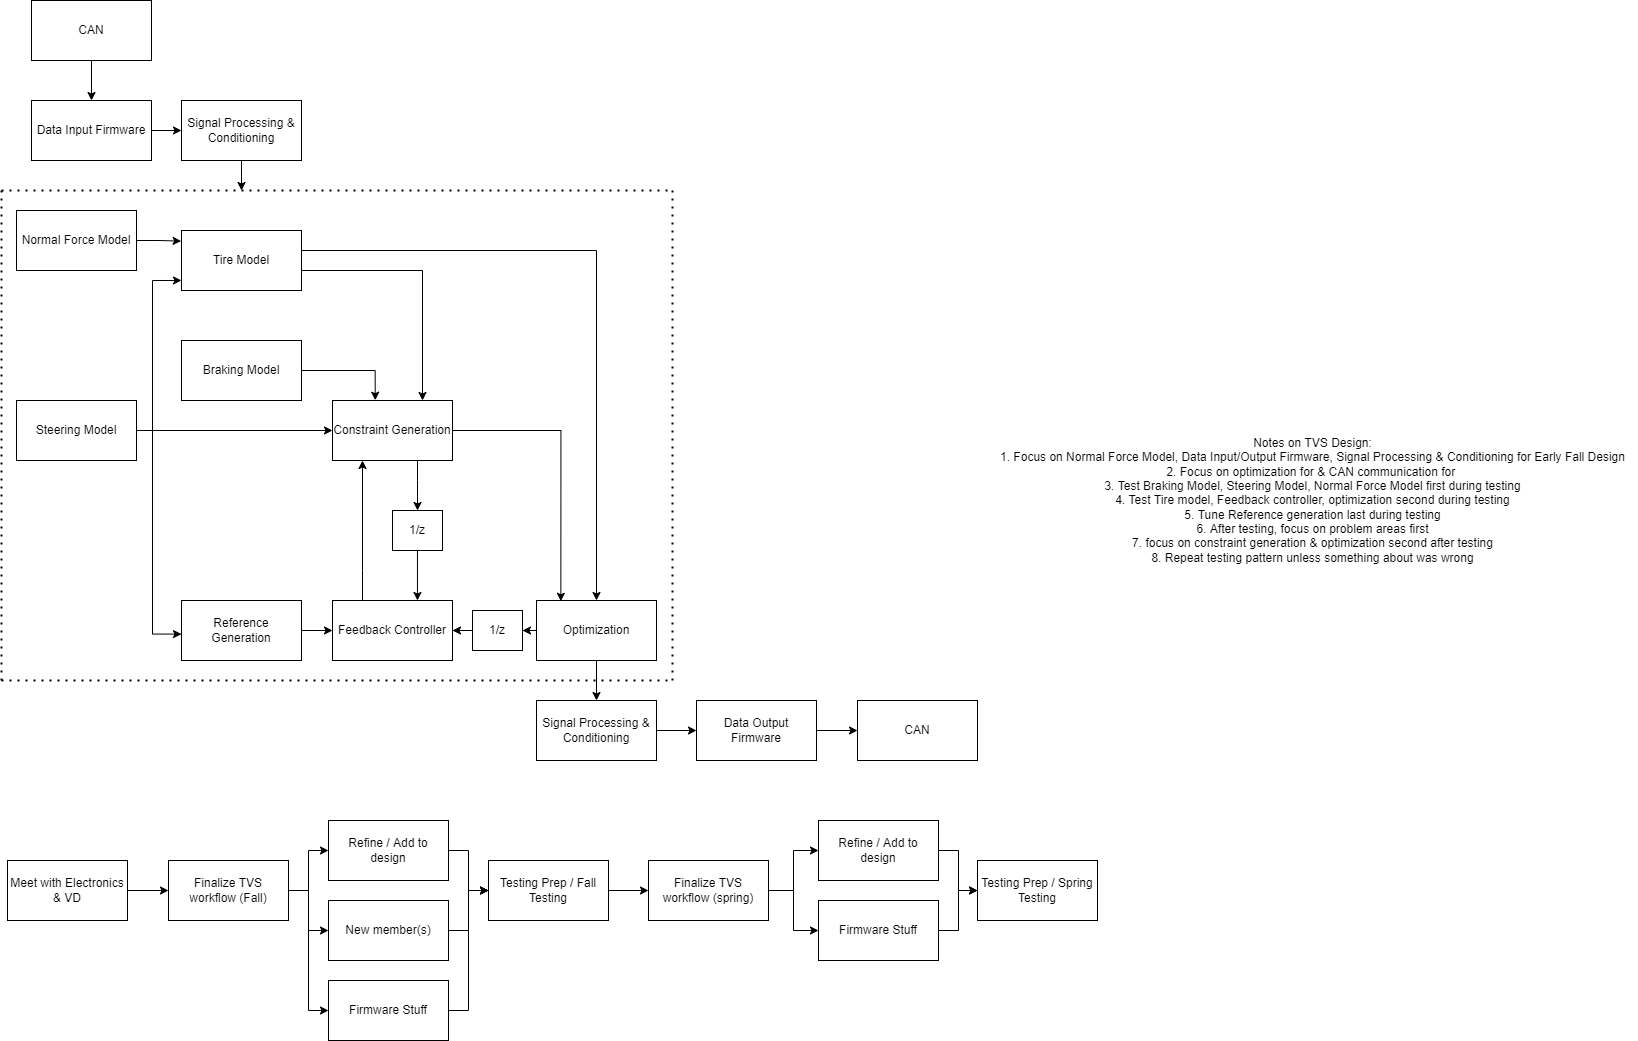

The diagram above was exported from draw.io. Its source (the exported page's mxGraphModel, read from the mxfile embedded in the PNG):
<mxGraphModel dx="2301" dy="1107" grid="1" gridSize="10" guides="1" tooltips="1" connect="1" arrows="1" fold="1" page="1" pageScale="1" pageWidth="850" pageHeight="1100" math="0" shadow="0">
  <root>
    <mxCell id="0" />
    <mxCell id="1" parent="0" />
    <mxCell id="R44gsY_AtcIbJNFTli3T-55" style="edgeStyle=orthogonalEdgeStyle;rounded=0;orthogonalLoop=1;jettySize=auto;html=1;entryX=-0.003;entryY=0.177;entryDx=0;entryDy=0;entryPerimeter=0;" parent="1" source="R44gsY_AtcIbJNFTli3T-1" target="R44gsY_AtcIbJNFTli3T-2" edge="1">
      <mxGeometry relative="1" as="geometry" />
    </mxCell>
    <mxCell id="R44gsY_AtcIbJNFTli3T-1" value="Normal Force Model" style="rounded=0;whiteSpace=wrap;html=1;" parent="1" vertex="1">
      <mxGeometry x="29" y="220" width="120" height="60" as="geometry" />
    </mxCell>
    <mxCell id="R44gsY_AtcIbJNFTli3T-22" style="edgeStyle=orthogonalEdgeStyle;rounded=0;orthogonalLoop=1;jettySize=auto;html=1;" parent="1" source="R44gsY_AtcIbJNFTli3T-2" target="R44gsY_AtcIbJNFTli3T-7" edge="1">
      <mxGeometry relative="1" as="geometry">
        <Array as="points">
          <mxPoint x="609" y="260" />
        </Array>
      </mxGeometry>
    </mxCell>
    <mxCell id="R44gsY_AtcIbJNFTli3T-56" style="edgeStyle=orthogonalEdgeStyle;rounded=0;orthogonalLoop=1;jettySize=auto;html=1;entryX=0.75;entryY=0;entryDx=0;entryDy=0;" parent="1" source="R44gsY_AtcIbJNFTli3T-2" target="R44gsY_AtcIbJNFTli3T-6" edge="1">
      <mxGeometry relative="1" as="geometry">
        <Array as="points">
          <mxPoint x="435" y="280" />
        </Array>
      </mxGeometry>
    </mxCell>
    <mxCell id="R44gsY_AtcIbJNFTli3T-2" value="Tire Model" style="rounded=0;whiteSpace=wrap;html=1;" parent="1" vertex="1">
      <mxGeometry x="194" y="240" width="120" height="60" as="geometry" />
    </mxCell>
    <mxCell id="R44gsY_AtcIbJNFTli3T-57" style="edgeStyle=orthogonalEdgeStyle;rounded=0;orthogonalLoop=1;jettySize=auto;html=1;entryX=0.356;entryY=-0.005;entryDx=0;entryDy=0;entryPerimeter=0;" parent="1" source="R44gsY_AtcIbJNFTli3T-3" target="R44gsY_AtcIbJNFTli3T-6" edge="1">
      <mxGeometry relative="1" as="geometry" />
    </mxCell>
    <mxCell id="R44gsY_AtcIbJNFTli3T-3" value="Braking Model" style="rounded=0;whiteSpace=wrap;html=1;" parent="1" vertex="1">
      <mxGeometry x="194" y="350" width="120" height="60" as="geometry" />
    </mxCell>
    <mxCell id="R44gsY_AtcIbJNFTli3T-25" style="edgeStyle=orthogonalEdgeStyle;rounded=0;orthogonalLoop=1;jettySize=auto;html=1;entryX=0;entryY=0.5;entryDx=0;entryDy=0;" parent="1" source="R44gsY_AtcIbJNFTli3T-4" target="R44gsY_AtcIbJNFTli3T-5" edge="1">
      <mxGeometry relative="1" as="geometry" />
    </mxCell>
    <mxCell id="R44gsY_AtcIbJNFTli3T-4" value="Reference Generation" style="rounded=0;whiteSpace=wrap;html=1;" parent="1" vertex="1">
      <mxGeometry x="194" y="610" width="120" height="60" as="geometry" />
    </mxCell>
    <mxCell id="R44gsY_AtcIbJNFTli3T-64" style="edgeStyle=orthogonalEdgeStyle;rounded=0;orthogonalLoop=1;jettySize=auto;html=1;entryX=0.25;entryY=1;entryDx=0;entryDy=0;" parent="1" source="R44gsY_AtcIbJNFTli3T-5" target="R44gsY_AtcIbJNFTli3T-6" edge="1">
      <mxGeometry relative="1" as="geometry">
        <Array as="points">
          <mxPoint x="375" y="580" />
          <mxPoint x="375" y="580" />
        </Array>
      </mxGeometry>
    </mxCell>
    <mxCell id="R44gsY_AtcIbJNFTli3T-5" value="Feedback Controller" style="rounded=0;whiteSpace=wrap;html=1;" parent="1" vertex="1">
      <mxGeometry x="345" y="610" width="120" height="60" as="geometry" />
    </mxCell>
    <mxCell id="R44gsY_AtcIbJNFTli3T-31" style="edgeStyle=orthogonalEdgeStyle;rounded=0;orthogonalLoop=1;jettySize=auto;html=1;entryX=0.203;entryY=0.013;entryDx=0;entryDy=0;entryPerimeter=0;" parent="1" source="R44gsY_AtcIbJNFTli3T-6" target="R44gsY_AtcIbJNFTli3T-7" edge="1">
      <mxGeometry relative="1" as="geometry" />
    </mxCell>
    <mxCell id="R44gsY_AtcIbJNFTli3T-65" style="edgeStyle=orthogonalEdgeStyle;rounded=0;orthogonalLoop=1;jettySize=auto;html=1;" parent="1" source="R44gsY_AtcIbJNFTli3T-6" target="R44gsY_AtcIbJNFTli3T-66" edge="1">
      <mxGeometry relative="1" as="geometry">
        <mxPoint x="405" y="510" as="targetPoint" />
        <Array as="points">
          <mxPoint x="430" y="490" />
          <mxPoint x="430" y="490" />
        </Array>
      </mxGeometry>
    </mxCell>
    <mxCell id="R44gsY_AtcIbJNFTli3T-6" value="Constraint Generation" style="rounded=0;whiteSpace=wrap;html=1;" parent="1" vertex="1">
      <mxGeometry x="345" y="410" width="120" height="60" as="geometry" />
    </mxCell>
    <mxCell id="R44gsY_AtcIbJNFTli3T-39" style="edgeStyle=orthogonalEdgeStyle;rounded=0;orthogonalLoop=1;jettySize=auto;html=1;" parent="1" source="R44gsY_AtcIbJNFTli3T-7" target="R44gsY_AtcIbJNFTli3T-11" edge="1">
      <mxGeometry relative="1" as="geometry" />
    </mxCell>
    <mxCell id="R44gsY_AtcIbJNFTli3T-53" style="edgeStyle=orthogonalEdgeStyle;rounded=0;orthogonalLoop=1;jettySize=auto;html=1;entryX=1;entryY=0.5;entryDx=0;entryDy=0;" parent="1" source="R44gsY_AtcIbJNFTli3T-7" target="R44gsY_AtcIbJNFTli3T-52" edge="1">
      <mxGeometry relative="1" as="geometry" />
    </mxCell>
    <mxCell id="R44gsY_AtcIbJNFTli3T-7" value="Optimization" style="rounded=0;whiteSpace=wrap;html=1;" parent="1" vertex="1">
      <mxGeometry x="549" y="610" width="120" height="60" as="geometry" />
    </mxCell>
    <mxCell id="R44gsY_AtcIbJNFTli3T-12" style="edgeStyle=orthogonalEdgeStyle;rounded=0;orthogonalLoop=1;jettySize=auto;html=1;entryX=0;entryY=0.5;entryDx=0;entryDy=0;" parent="1" source="R44gsY_AtcIbJNFTli3T-8" target="R44gsY_AtcIbJNFTli3T-10" edge="1">
      <mxGeometry relative="1" as="geometry" />
    </mxCell>
    <mxCell id="R44gsY_AtcIbJNFTli3T-8" value="Data Input Firmware" style="rounded=0;whiteSpace=wrap;html=1;" parent="1" vertex="1">
      <mxGeometry x="44" y="110" width="120" height="60" as="geometry" />
    </mxCell>
    <mxCell id="VjJpJ5FYbHHWtquq7V1z-31" style="edgeStyle=orthogonalEdgeStyle;rounded=0;orthogonalLoop=1;jettySize=auto;html=1;entryX=0;entryY=0.5;entryDx=0;entryDy=0;" edge="1" parent="1" source="R44gsY_AtcIbJNFTli3T-9" target="R44gsY_AtcIbJNFTli3T-48">
      <mxGeometry relative="1" as="geometry" />
    </mxCell>
    <mxCell id="R44gsY_AtcIbJNFTli3T-9" value="Data Output Firmware" style="rounded=0;whiteSpace=wrap;html=1;" parent="1" vertex="1">
      <mxGeometry x="709" y="710" width="120" height="60" as="geometry" />
    </mxCell>
    <mxCell id="R44gsY_AtcIbJNFTli3T-10" value="Signal Processing &amp;amp; Conditioning" style="rounded=0;whiteSpace=wrap;html=1;" parent="1" vertex="1">
      <mxGeometry x="194" y="110" width="120" height="60" as="geometry" />
    </mxCell>
    <mxCell id="R44gsY_AtcIbJNFTli3T-13" style="edgeStyle=orthogonalEdgeStyle;rounded=0;orthogonalLoop=1;jettySize=auto;html=1;" parent="1" source="R44gsY_AtcIbJNFTli3T-11" target="R44gsY_AtcIbJNFTli3T-9" edge="1">
      <mxGeometry relative="1" as="geometry" />
    </mxCell>
    <mxCell id="R44gsY_AtcIbJNFTli3T-11" value="Signal Processing &amp;amp; Conditioning" style="rounded=0;whiteSpace=wrap;html=1;" parent="1" vertex="1">
      <mxGeometry x="549" y="710" width="120" height="60" as="geometry" />
    </mxCell>
    <mxCell id="R44gsY_AtcIbJNFTli3T-33" style="edgeStyle=orthogonalEdgeStyle;rounded=0;orthogonalLoop=1;jettySize=auto;html=1;entryX=0;entryY=0.5;entryDx=0;entryDy=0;" parent="1" source="R44gsY_AtcIbJNFTli3T-17" target="R44gsY_AtcIbJNFTli3T-6" edge="1">
      <mxGeometry relative="1" as="geometry">
        <Array as="points">
          <mxPoint x="139" y="440" />
          <mxPoint x="139" y="440" />
        </Array>
      </mxGeometry>
    </mxCell>
    <mxCell id="R44gsY_AtcIbJNFTli3T-34" style="edgeStyle=orthogonalEdgeStyle;rounded=0;orthogonalLoop=1;jettySize=auto;html=1;entryX=0;entryY=0.833;entryDx=0;entryDy=0;entryPerimeter=0;" parent="1" source="R44gsY_AtcIbJNFTli3T-17" target="R44gsY_AtcIbJNFTli3T-2" edge="1">
      <mxGeometry relative="1" as="geometry">
        <Array as="points">
          <mxPoint x="165" y="440" />
          <mxPoint x="165" y="290" />
        </Array>
      </mxGeometry>
    </mxCell>
    <mxCell id="R44gsY_AtcIbJNFTli3T-51" style="edgeStyle=orthogonalEdgeStyle;rounded=0;orthogonalLoop=1;jettySize=auto;html=1;entryX=0;entryY=0.56;entryDx=0;entryDy=0;entryPerimeter=0;" parent="1" source="R44gsY_AtcIbJNFTli3T-17" target="R44gsY_AtcIbJNFTli3T-4" edge="1">
      <mxGeometry relative="1" as="geometry">
        <Array as="points">
          <mxPoint x="165" y="440" />
          <mxPoint x="165" y="644" />
        </Array>
      </mxGeometry>
    </mxCell>
    <mxCell id="R44gsY_AtcIbJNFTli3T-17" value="Steering Model" style="rounded=0;whiteSpace=wrap;html=1;" parent="1" vertex="1">
      <mxGeometry x="29" y="410" width="120" height="60" as="geometry" />
    </mxCell>
    <mxCell id="R44gsY_AtcIbJNFTli3T-40" value="" style="endArrow=none;dashed=1;html=1;dashPattern=1 3;strokeWidth=2;rounded=0;" parent="1" edge="1">
      <mxGeometry width="50" height="50" relative="1" as="geometry">
        <mxPoint x="14" y="200" as="sourcePoint" />
        <mxPoint x="685" y="200" as="targetPoint" />
      </mxGeometry>
    </mxCell>
    <mxCell id="R44gsY_AtcIbJNFTli3T-41" value="" style="endArrow=none;dashed=1;html=1;dashPattern=1 3;strokeWidth=2;rounded=0;" parent="1" edge="1">
      <mxGeometry width="50" height="50" relative="1" as="geometry">
        <mxPoint x="14" y="690" as="sourcePoint" />
        <mxPoint x="685" y="690" as="targetPoint" />
      </mxGeometry>
    </mxCell>
    <mxCell id="R44gsY_AtcIbJNFTli3T-42" value="" style="endArrow=none;dashed=1;html=1;dashPattern=1 3;strokeWidth=2;rounded=0;" parent="1" edge="1">
      <mxGeometry width="50" height="50" relative="1" as="geometry">
        <mxPoint x="14" y="690" as="sourcePoint" />
        <mxPoint x="14" y="200" as="targetPoint" />
      </mxGeometry>
    </mxCell>
    <mxCell id="R44gsY_AtcIbJNFTli3T-43" value="" style="endArrow=none;dashed=1;html=1;dashPattern=1 3;strokeWidth=2;rounded=0;" parent="1" edge="1">
      <mxGeometry width="50" height="50" relative="1" as="geometry">
        <mxPoint x="685" y="690" as="sourcePoint" />
        <mxPoint x="685" y="200" as="targetPoint" />
      </mxGeometry>
    </mxCell>
    <mxCell id="R44gsY_AtcIbJNFTli3T-45" value="" style="endArrow=classic;html=1;rounded=0;exitX=0.5;exitY=1;exitDx=0;exitDy=0;" parent="1" source="R44gsY_AtcIbJNFTli3T-10" edge="1">
      <mxGeometry width="50" height="50" relative="1" as="geometry">
        <mxPoint x="394" y="170" as="sourcePoint" />
        <mxPoint x="254" y="200" as="targetPoint" />
      </mxGeometry>
    </mxCell>
    <mxCell id="R44gsY_AtcIbJNFTli3T-47" style="edgeStyle=orthogonalEdgeStyle;rounded=0;orthogonalLoop=1;jettySize=auto;html=1;" parent="1" source="R44gsY_AtcIbJNFTli3T-46" target="R44gsY_AtcIbJNFTli3T-8" edge="1">
      <mxGeometry relative="1" as="geometry" />
    </mxCell>
    <mxCell id="R44gsY_AtcIbJNFTli3T-46" value="CAN" style="rounded=0;whiteSpace=wrap;html=1;" parent="1" vertex="1">
      <mxGeometry x="44" y="10" width="120" height="60" as="geometry" />
    </mxCell>
    <mxCell id="R44gsY_AtcIbJNFTli3T-48" value="CAN" style="rounded=0;whiteSpace=wrap;html=1;" parent="1" vertex="1">
      <mxGeometry x="870" y="710" width="120" height="60" as="geometry" />
    </mxCell>
    <mxCell id="R44gsY_AtcIbJNFTli3T-54" style="edgeStyle=orthogonalEdgeStyle;rounded=0;orthogonalLoop=1;jettySize=auto;html=1;entryX=1;entryY=0.5;entryDx=0;entryDy=0;" parent="1" source="R44gsY_AtcIbJNFTli3T-52" target="R44gsY_AtcIbJNFTli3T-5" edge="1">
      <mxGeometry relative="1" as="geometry" />
    </mxCell>
    <mxCell id="R44gsY_AtcIbJNFTli3T-52" value="1/z" style="rounded=0;whiteSpace=wrap;html=1;" parent="1" vertex="1">
      <mxGeometry x="485" y="620" width="50" height="40" as="geometry" />
    </mxCell>
    <mxCell id="R44gsY_AtcIbJNFTli3T-67" style="edgeStyle=orthogonalEdgeStyle;rounded=0;orthogonalLoop=1;jettySize=auto;html=1;entryX=0.708;entryY=0;entryDx=0;entryDy=0;entryPerimeter=0;" parent="1" source="R44gsY_AtcIbJNFTli3T-66" target="R44gsY_AtcIbJNFTli3T-5" edge="1">
      <mxGeometry relative="1" as="geometry" />
    </mxCell>
    <mxCell id="R44gsY_AtcIbJNFTli3T-66" value="1/z" style="rounded=0;whiteSpace=wrap;html=1;" parent="1" vertex="1">
      <mxGeometry x="405" y="520" width="50" height="40" as="geometry" />
    </mxCell>
    <mxCell id="R44gsY_AtcIbJNFTli3T-68" value="Notes on TVS Design:&lt;br&gt;1. Focus on Normal Force Model, Data Input/Output Firmware, Signal Processing &amp;amp; Conditioning for Early Fall Design&lt;br&gt;2. Focus on optimization for &amp;amp; CAN communication for&amp;nbsp;&lt;br&gt;3. Test Braking Model, Steering Model, Normal Force Model first during testing&lt;br&gt;4. Test Tire model, Feedback controller, optimization second during testing&lt;br&gt;5. Tune Reference generation last during testing&lt;br&gt;6. After testing, focus on problem areas first&lt;br&gt;7. focus on constraint generation &amp;amp; optimization second after testing&lt;br&gt;8. Repeat testing pattern unless something about was wrong" style="text;html=1;align=center;verticalAlign=middle;resizable=0;points=[];autosize=1;strokeColor=none;fillColor=none;" parent="1" vertex="1">
      <mxGeometry x="1000" y="440" width="650" height="140" as="geometry" />
    </mxCell>
    <mxCell id="VjJpJ5FYbHHWtquq7V1z-8" style="edgeStyle=orthogonalEdgeStyle;rounded=0;orthogonalLoop=1;jettySize=auto;html=1;" edge="1" parent="1" source="VjJpJ5FYbHHWtquq7V1z-1" target="VjJpJ5FYbHHWtquq7V1z-7">
      <mxGeometry relative="1" as="geometry" />
    </mxCell>
    <mxCell id="VjJpJ5FYbHHWtquq7V1z-1" value="Meet with Electronics &amp;amp; VD" style="rounded=0;whiteSpace=wrap;html=1;" vertex="1" parent="1">
      <mxGeometry x="20" y="870" width="120" height="60" as="geometry" />
    </mxCell>
    <mxCell id="VjJpJ5FYbHHWtquq7V1z-14" style="edgeStyle=orthogonalEdgeStyle;rounded=0;orthogonalLoop=1;jettySize=auto;html=1;" edge="1" parent="1" source="VjJpJ5FYbHHWtquq7V1z-2" target="VjJpJ5FYbHHWtquq7V1z-13">
      <mxGeometry relative="1" as="geometry" />
    </mxCell>
    <mxCell id="VjJpJ5FYbHHWtquq7V1z-2" value="Refine / Add to design" style="rounded=0;whiteSpace=wrap;html=1;" vertex="1" parent="1">
      <mxGeometry x="341" y="830" width="120" height="60" as="geometry" />
    </mxCell>
    <mxCell id="VjJpJ5FYbHHWtquq7V1z-15" style="edgeStyle=orthogonalEdgeStyle;rounded=0;orthogonalLoop=1;jettySize=auto;html=1;entryX=0;entryY=0.5;entryDx=0;entryDy=0;" edge="1" parent="1" source="VjJpJ5FYbHHWtquq7V1z-4" target="VjJpJ5FYbHHWtquq7V1z-13">
      <mxGeometry relative="1" as="geometry" />
    </mxCell>
    <mxCell id="VjJpJ5FYbHHWtquq7V1z-4" value="New member(s)" style="rounded=0;whiteSpace=wrap;html=1;" vertex="1" parent="1">
      <mxGeometry x="341" y="910" width="120" height="60" as="geometry" />
    </mxCell>
    <mxCell id="VjJpJ5FYbHHWtquq7V1z-9" style="edgeStyle=orthogonalEdgeStyle;rounded=0;orthogonalLoop=1;jettySize=auto;html=1;entryX=0;entryY=0.5;entryDx=0;entryDy=0;" edge="1" parent="1" source="VjJpJ5FYbHHWtquq7V1z-7" target="VjJpJ5FYbHHWtquq7V1z-2">
      <mxGeometry relative="1" as="geometry" />
    </mxCell>
    <mxCell id="VjJpJ5FYbHHWtquq7V1z-10" style="edgeStyle=orthogonalEdgeStyle;rounded=0;orthogonalLoop=1;jettySize=auto;html=1;entryX=0;entryY=0.5;entryDx=0;entryDy=0;" edge="1" parent="1" source="VjJpJ5FYbHHWtquq7V1z-7" target="VjJpJ5FYbHHWtquq7V1z-4">
      <mxGeometry relative="1" as="geometry" />
    </mxCell>
    <mxCell id="VjJpJ5FYbHHWtquq7V1z-12" style="edgeStyle=orthogonalEdgeStyle;rounded=0;orthogonalLoop=1;jettySize=auto;html=1;entryX=0;entryY=0.5;entryDx=0;entryDy=0;" edge="1" parent="1" source="VjJpJ5FYbHHWtquq7V1z-7" target="VjJpJ5FYbHHWtquq7V1z-11">
      <mxGeometry relative="1" as="geometry" />
    </mxCell>
    <mxCell id="VjJpJ5FYbHHWtquq7V1z-7" value="Finalize TVS workflow (Fall)" style="rounded=0;whiteSpace=wrap;html=1;" vertex="1" parent="1">
      <mxGeometry x="181" y="870" width="120" height="60" as="geometry" />
    </mxCell>
    <mxCell id="VjJpJ5FYbHHWtquq7V1z-16" style="edgeStyle=orthogonalEdgeStyle;rounded=0;orthogonalLoop=1;jettySize=auto;html=1;entryX=0;entryY=0.5;entryDx=0;entryDy=0;" edge="1" parent="1" source="VjJpJ5FYbHHWtquq7V1z-11" target="VjJpJ5FYbHHWtquq7V1z-13">
      <mxGeometry relative="1" as="geometry" />
    </mxCell>
    <mxCell id="VjJpJ5FYbHHWtquq7V1z-11" value="Firmware Stuff" style="rounded=0;whiteSpace=wrap;html=1;" vertex="1" parent="1">
      <mxGeometry x="341" y="990" width="120" height="60" as="geometry" />
    </mxCell>
    <mxCell id="VjJpJ5FYbHHWtquq7V1z-18" style="edgeStyle=orthogonalEdgeStyle;rounded=0;orthogonalLoop=1;jettySize=auto;html=1;" edge="1" parent="1" source="VjJpJ5FYbHHWtquq7V1z-13" target="VjJpJ5FYbHHWtquq7V1z-17">
      <mxGeometry relative="1" as="geometry" />
    </mxCell>
    <mxCell id="VjJpJ5FYbHHWtquq7V1z-13" value="Testing Prep / Fall Testing" style="rounded=0;whiteSpace=wrap;html=1;" vertex="1" parent="1">
      <mxGeometry x="501" y="870" width="120" height="60" as="geometry" />
    </mxCell>
    <mxCell id="VjJpJ5FYbHHWtquq7V1z-29" style="edgeStyle=orthogonalEdgeStyle;rounded=0;orthogonalLoop=1;jettySize=auto;html=1;" edge="1" parent="1" source="VjJpJ5FYbHHWtquq7V1z-17" target="VjJpJ5FYbHHWtquq7V1z-21">
      <mxGeometry relative="1" as="geometry" />
    </mxCell>
    <mxCell id="VjJpJ5FYbHHWtquq7V1z-30" style="edgeStyle=orthogonalEdgeStyle;rounded=0;orthogonalLoop=1;jettySize=auto;html=1;" edge="1" parent="1" source="VjJpJ5FYbHHWtquq7V1z-17" target="VjJpJ5FYbHHWtquq7V1z-28">
      <mxGeometry relative="1" as="geometry" />
    </mxCell>
    <mxCell id="VjJpJ5FYbHHWtquq7V1z-17" value="Finalize TVS workflow (spring)" style="rounded=0;whiteSpace=wrap;html=1;" vertex="1" parent="1">
      <mxGeometry x="661" y="870" width="120" height="60" as="geometry" />
    </mxCell>
    <mxCell id="VjJpJ5FYbHHWtquq7V1z-33" style="edgeStyle=orthogonalEdgeStyle;rounded=0;orthogonalLoop=1;jettySize=auto;html=1;entryX=0;entryY=0.5;entryDx=0;entryDy=0;" edge="1" parent="1" source="VjJpJ5FYbHHWtquq7V1z-21" target="VjJpJ5FYbHHWtquq7V1z-32">
      <mxGeometry relative="1" as="geometry" />
    </mxCell>
    <mxCell id="VjJpJ5FYbHHWtquq7V1z-21" value="Refine / Add to design" style="rounded=0;whiteSpace=wrap;html=1;" vertex="1" parent="1">
      <mxGeometry x="831" y="830" width="120" height="60" as="geometry" />
    </mxCell>
    <mxCell id="VjJpJ5FYbHHWtquq7V1z-34" style="edgeStyle=orthogonalEdgeStyle;rounded=0;orthogonalLoop=1;jettySize=auto;html=1;entryX=0;entryY=0.5;entryDx=0;entryDy=0;" edge="1" parent="1" source="VjJpJ5FYbHHWtquq7V1z-28" target="VjJpJ5FYbHHWtquq7V1z-32">
      <mxGeometry relative="1" as="geometry" />
    </mxCell>
    <mxCell id="VjJpJ5FYbHHWtquq7V1z-28" value="Firmware Stuff" style="rounded=0;whiteSpace=wrap;html=1;" vertex="1" parent="1">
      <mxGeometry x="831" y="910" width="120" height="60" as="geometry" />
    </mxCell>
    <mxCell id="VjJpJ5FYbHHWtquq7V1z-32" value="Testing Prep / Spring Testing" style="rounded=0;whiteSpace=wrap;html=1;" vertex="1" parent="1">
      <mxGeometry x="990" y="870" width="120" height="60" as="geometry" />
    </mxCell>
  </root>
</mxGraphModel>